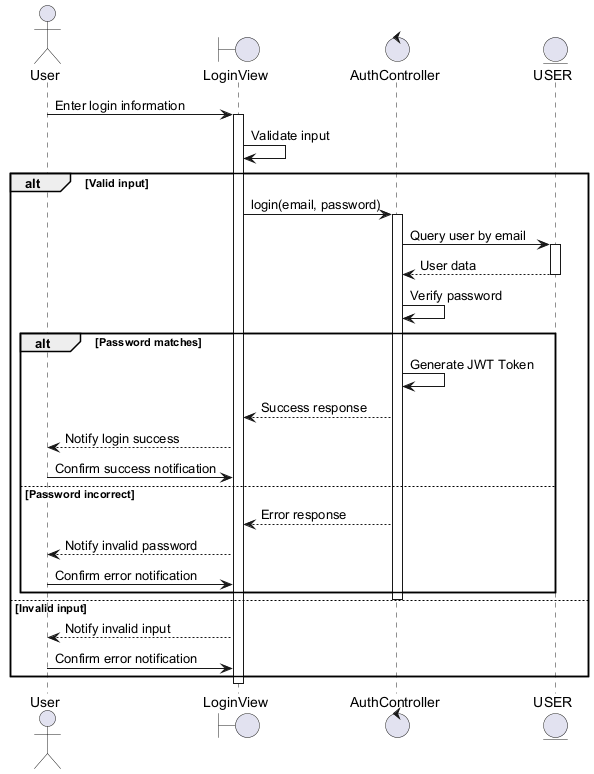

The diagram above was rendered by PlantUML. Its source (embedded in the PNG):
@startuml
actor User
boundary LoginView
control AuthController
entity USER

User -> LoginView : Enter login information
activate LoginView
LoginView -> LoginView : Validate input
alt Valid input
    LoginView -> AuthController : login(email, password)
    activate AuthController
    AuthController -> USER : Query user by email
    activate USER
    USER --> AuthController : User data
    deactivate USER
    
    AuthController -> AuthController : Verify password
    alt Password matches
        AuthController -> AuthController : Generate JWT Token
        AuthController --> LoginView : Success response
        LoginView --> User : Notify login success
        User -> LoginView : Confirm success notification
    else Password incorrect
        AuthController --> LoginView : Error response
        LoginView --> User : Notify invalid password
        User -> LoginView : Confirm error notification
    end
    deactivate AuthController
else Invalid input
    LoginView --> User : Notify invalid input
    User -> LoginView : Confirm error notification
end
deactivate LoginView
@enduml